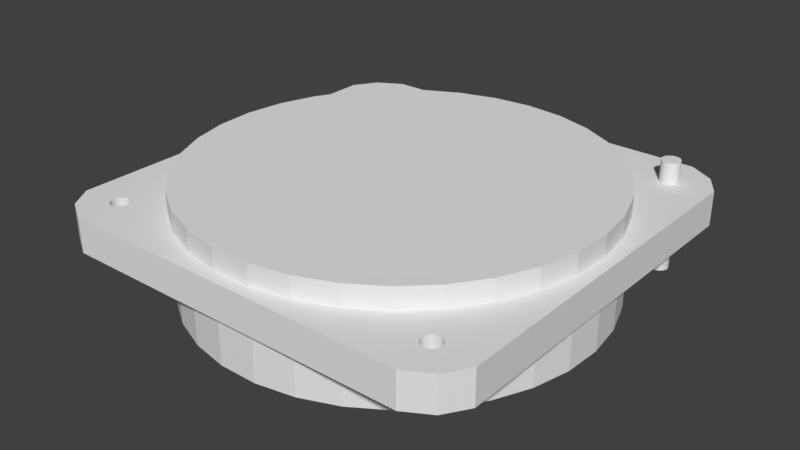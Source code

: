 # Source: landinglight_thick.blend  (saved by Blender 2.79.0; exported with 4.5.12 LTS)
import bpy
from mathutils import Matrix  # noqa: F401  (used for matrix-valued properties, if any)

bpy.ops.wm.read_factory_settings(use_empty=True)
scene = bpy.context.scene
scene.name = 'Scene'

# ---- collections
col_collection_1 = bpy.data.collections.new('Collection 1'); scene.collection.children.link(col_collection_1)

# ---- materials (node trees are filled in below, after node groups)
mat_material = bpy.data.materials.new('Material')
mat_material.alpha_threshold = 0.0
mat_material.use_transparent_shadow = False
mat_material.roughness = 0.5
mat_material.line_color = (0.0, 0.0, 0.0, 1.0)

# ---- material node trees

# ---- world
world_world = bpy.data.worlds.new('World'); scene.world = world_world
world_world.color = (0.05088, 0.05088, 0.05088)
world_world.use_sun_shadow = False
world_world.sun_shadow_jitter_overblur = 0.0
world_world.cycles.sampling_method = 'MANUAL'

# ---- meshes
me_cylinder_001 = bpy.data.meshes.new('Cylinder.001')
me_cylinder_001.from_pydata([(0.0, 1.0, -1.0), (0.0, 1.0, 1.0), (0.1893, 0.9819, -1.0), (0.1893, 0.9819, 1.0), (0.3717, 0.9284, -1.0), (0.3717, 0.9284, 1.0), (0.5406, 0.8413, -1.0), (0.5406, 0.8413, 1.0), (0.6901, 0.7237, -1.0), (0.6901, 0.7237, 1.0), (0.8146, 0.5801, -1.0), (0.8146, 0.5801, 1.0), (0.9096, 0.4154, -1.0), (0.9096, 0.4154, 1.0), (0.9718, 0.2358, -1.0), (0.9718, 0.2358, 1.0), (0.9989, 0.04758, -1.0), (0.9989, 0.04758, 1.0), (0.9898, -0.1423, -1.0), (0.9898, -0.1423, 1.0), (0.945, -0.3271, -1.0), (0.945, -0.3271, 1.0), (0.866, -0.5, -1.0), (0.866, -0.5, 1.0), (0.7557, -0.6549, -1.0), (0.7557, -0.6549, 1.0), (0.6182, -0.7861, -1.0), (0.6182, -0.7861, 1.0), (0.4582, -0.8888, -1.0), (0.4582, -0.8888, 1.0), (0.2817, -0.9595, -1.0), (0.2817, -0.9595, 1.0), (0.09506, -0.9955, -1.0), (0.09506, -0.9955, 1.0), (-0.09506, -0.9955, -1.0), (-0.09506, -0.9955, 1.0), (-0.2817, -0.9595, -1.0), (-0.2817, -0.9595, 1.0), (-0.4582, -0.8888, -1.0), (-0.4582, -0.8888, 1.0), (-0.6182, -0.7861, -1.0), (-0.6182, -0.7861, 1.0), (-0.7558, -0.6549, -1.0), (-0.7558, -0.6549, 1.0), (-0.866, -0.5, -1.0), (-0.866, -0.5, 1.0), (-0.945, -0.3271, -1.0), (-0.945, -0.3271, 1.0), (-0.9898, -0.1423, -1.0), (-0.9898, -0.1423, 1.0), (-0.9989, 0.04758, -1.0), (-0.9989, 0.04758, 1.0), (-0.9718, 0.2358, -1.0), (-0.9718, 0.2358, 1.0), (-0.9096, 0.4154, -1.0), (-0.9096, 0.4154, 1.0), (-0.8146, 0.5801, -1.0), (-0.8146, 0.5801, 1.0), (-0.6901, 0.7237, -1.0), (-0.6901, 0.7237, 1.0), (-0.5406, 0.8413, -1.0), (-0.5406, 0.8413, 1.0), (-0.3717, 0.9284, -1.0), (-0.3717, 0.9284, 1.0), (-0.1892, 0.9819, -1.0), (-0.1892, 0.9819, 1.0)], [], [(0, 1, 3, 2), (2, 3, 5, 4), (4, 5, 7, 6), (6, 7, 9, 8), (8, 9, 11, 10), (10, 11, 13, 12), (12, 13, 15, 14), (14, 15, 17, 16), (16, 17, 19, 18), (18, 19, 21, 20), (20, 21, 23, 22), (22, 23, 25, 24), (24, 25, 27, 26), (26, 27, 29, 28), (28, 29, 31, 30), (30, 31, 33, 32), (32, 33, 35, 34), (34, 35, 37, 36), (36, 37, 39, 38), (38, 39, 41, 40), (40, 41, 43, 42), (42, 43, 45, 44), (44, 45, 47, 46), (46, 47, 49, 48), (48, 49, 51, 50), (50, 51, 53, 52), (52, 53, 55, 54), (54, 55, 57, 56), (56, 57, 59, 58), (58, 59, 61, 60), (60, 61, 63, 62), (3, 1, 65, 63, 61, 59, 57, 55, 53, 51, 49, 47, 45, 43, 41, 39, 37, 35, 33, 31, 29, 27, 25, 23, 21, 19, 17, 15, 13, 11, 9, 7, 5), (62, 63, 65, 64), (64, 65, 1, 0), (0, 2, 4, 6, 8, 10, 12, 14, 16, 18, 20, 22, 24, 26, 28, 30, 32, 34, 36, 38, 40, 42, 44, 46, 48, 50, 52, 54, 56, 58, 60, 62, 64)])
me_cylinder_001.use_remesh_preserve_volume = False
me_cylinder_001.use_remesh_preserve_attributes = False
me_cylinder_001.use_mirror_vertex_groups = False
me_cylinder_001.update()
me_cylinder = bpy.data.meshes.new('Cylinder')
me_cylinder.from_pydata([(0.0, 1.0, -1.0), (0.0, 1.0, 1.0), (0.1893, 0.9819, -1.0), (0.1893, 0.9819, 1.0), (0.3717, 0.9284, -1.0), (0.3717, 0.9284, 1.0), (0.5406, 0.8413, -1.0), (0.5406, 0.8413, 1.0), (0.6901, 0.7237, -1.0), (0.6901, 0.7237, 1.0), (0.8146, 0.5801, -1.0), (0.8146, 0.5801, 1.0), (0.9096, 0.4154, -1.0), (0.9096, 0.4154, 1.0), (0.9718, 0.2358, -1.0), (0.9718, 0.2358, 1.0), (0.9989, 0.04758, -1.0), (0.9989, 0.04758, 1.0), (0.9898, -0.1423, -1.0), (0.9898, -0.1423, 1.0), (0.945, -0.3271, -1.0), (0.945, -0.3271, 1.0), (0.866, -0.5, -1.0), (0.866, -0.5, 1.0), (0.7557, -0.6549, -1.0), (0.7557, -0.6549, 1.0), (0.6182, -0.7861, -1.0), (0.6182, -0.7861, 1.0), (0.4582, -0.8888, -1.0), (0.4582, -0.8888, 1.0), (0.2817, -0.9595, -1.0), (0.2817, -0.9595, 1.0), (0.09506, -0.9955, -1.0), (0.09506, -0.9955, 1.0), (-0.09506, -0.9955, -1.0), (-0.09506, -0.9955, 1.0), (-0.2817, -0.9595, -1.0), (-0.2817, -0.9595, 1.0), (-0.4582, -0.8888, -1.0), (-0.4582, -0.8888, 1.0), (-0.6182, -0.7861, -1.0), (-0.6182, -0.7861, 1.0), (-0.7558, -0.6549, -1.0), (-0.7558, -0.6549, 1.0), (-0.866, -0.5, -1.0), (-0.866, -0.5, 1.0), (-0.945, -0.3271, -1.0), (-0.945, -0.3271, 1.0), (-0.9898, -0.1423, -1.0), (-0.9898, -0.1423, 1.0), (-0.9989, 0.04758, -1.0), (-0.9989, 0.04758, 1.0), (-0.9718, 0.2358, -1.0), (-0.9718, 0.2358, 1.0), (-0.9096, 0.4154, -1.0), (-0.9096, 0.4154, 1.0), (-0.8146, 0.5801, -1.0), (-0.8146, 0.5801, 1.0), (-0.6901, 0.7237, -1.0), (-0.6901, 0.7237, 1.0), (-0.5406, 0.8413, -1.0), (-0.5406, 0.8413, 1.0), (-0.3717, 0.9284, -1.0), (-0.3717, 0.9284, 1.0), (-0.1892, 0.9819, -1.0), (-0.1892, 0.9819, 1.0)], [], [(0, 1, 3, 2), (2, 3, 5, 4), (4, 5, 7, 6), (6, 7, 9, 8), (8, 9, 11, 10), (10, 11, 13, 12), (12, 13, 15, 14), (14, 15, 17, 16), (16, 17, 19, 18), (18, 19, 21, 20), (20, 21, 23, 22), (22, 23, 25, 24), (24, 25, 27, 26), (26, 27, 29, 28), (28, 29, 31, 30), (30, 31, 33, 32), (32, 33, 35, 34), (34, 35, 37, 36), (36, 37, 39, 38), (38, 39, 41, 40), (40, 41, 43, 42), (42, 43, 45, 44), (44, 45, 47, 46), (46, 47, 49, 48), (48, 49, 51, 50), (50, 51, 53, 52), (52, 53, 55, 54), (54, 55, 57, 56), (56, 57, 59, 58), (58, 59, 61, 60), (60, 61, 63, 62), (3, 1, 65, 63, 61, 59, 57, 55, 53, 51, 49, 47, 45, 43, 41, 39, 37, 35, 33, 31, 29, 27, 25, 23, 21, 19, 17, 15, 13, 11, 9, 7, 5), (62, 63, 65, 64), (64, 65, 1, 0), (0, 2, 4, 6, 8, 10, 12, 14, 16, 18, 20, 22, 24, 26, 28, 30, 32, 34, 36, 38, 40, 42, 44, 46, 48, 50, 52, 54, 56, 58, 60, 62, 64)])
me_cylinder.use_remesh_preserve_volume = False
me_cylinder.use_remesh_preserve_attributes = False
me_cylinder.use_mirror_vertex_groups = False
me_cylinder.update()
me_cube = bpy.data.meshes.new('Cube')
me_cube.from_pydata([(1.865, 1.866, -1.306e-09), (2.0, 2.98e-07, 0.0), (0.0, 0.0, 0.0), (4.768e-07, 2.0, 0.0), (1.865, 1.866, 2.0), (2.0, -2.98e-07, 2.0), (-2.384e-07, 1.788e-07, 2.0), (1.788e-07, 2.0, 2.0), (1.634, 2.0, 0.0), (1.634, 2.435e-07, 0.0), (1.634, 2.0, 2.0), (1.634, -2.107e-07, 2.0), (2.0, 1.655, 0.0), (3.947e-07, 1.655, 0.0), (2.0, 1.655, 2.0), (1.069e-07, 1.655, 2.0), (1.634, 1.655, 2.0), (1.634, 1.655, 0.0)], [], [(17, 9, 2, 13), (16, 15, 6, 11), (12, 14, 5, 1), (9, 11, 6, 2), (13, 15, 7, 3), (10, 8, 3, 7), (4, 0, 8, 10), (1, 5, 11, 9), (14, 16, 11, 5), (12, 1, 9, 17), (0, 12, 17, 8), (4, 10, 16, 14), (2, 6, 15, 13), (0, 4, 14, 12), (10, 7, 15, 16), (8, 17, 13, 3)])
me_cube.materials.append(mat_material)
me_cube.use_remesh_preserve_volume = False
me_cube.use_remesh_preserve_attributes = False
me_cube.use_mirror_vertex_groups = False
me_cube.update()

# ---- objects
ob_cylinder_001 = bpy.data.objects.new('Cylinder.001', me_cylinder_001)
ob_cylinder = bpy.data.objects.new('Cylinder', me_cylinder)
ob_cube = bpy.data.objects.new('Cube', me_cube)

# ---- transforms, parenting, visibility, modifiers, constraints
ob_cylinder_001.location = (47.5, 47.5, 0.0)
ob_cylinder_001.scale = (2.503, 2.506, 15.0)
ob_cylinder_001.hide_viewport = True
ob_cylinder_001.lineart.crease_threshold = 0.0
ob_cylinder.location = (0.0, 0.0, 0.0)
ob_cylinder.scale = (55.76, 55.83, 15.0)
ob_cylinder.hide_viewport = True
ob_cylinder.lineart.crease_threshold = 0.0
ob_cube.location = (0.0, 0.0, 0.0)
ob_cube.scale = (29.5, 29.5, 4.65)
ob_cube.lock_rotations_4d = False
ob_cube.empty_display_type = 'ARROWS'
ob_cube.lineart.crease_threshold = 0.0
_vg = ob_cube.vertex_groups.new(name='Group')
_m = ob_cube.modifiers.new('Boolean.001', 'BOOLEAN')
_m.object = ob_cylinder_001
_m.solver = 'FAST'
_m = ob_cube.modifiers.new('Mirror', 'MIRROR')
_m.use_axis = (True, True, False)
_m = ob_cube.modifiers.new('Boolean', 'BOOLEAN')
_m.object = ob_cylinder
_m.solver = 'FAST'

# ---- collection membership
col_collection_1.objects.link(ob_cylinder_001)
col_collection_1.objects.link(ob_cylinder)
col_collection_1.objects.link(ob_cube)

# ---- scene / render settings (as saved in the file)
scene.frame_start = 1; scene.frame_end = 250; scene.frame_set(1)
scene.render.engine = 'BLENDER_EEVEE_NEXT'
scene.render.resolution_percentage = 50
scene.render.dither_intensity = 0.0
scene.cycles.use_denoising = False
scene.cycles.samples = 128
scene.cycles.sampling_pattern = 'TABULATED_SOBOL'
scene.cycles.use_adaptive_sampling = False
scene.cycles.use_light_tree = False
scene.cycles.blur_glossy = 0.0
scene.cycles.sample_clamp_indirect = 0.0
scene.view_settings.view_transform = 'Standard'
bpy.context.view_layer.update()

# ---- added for rendering (the .blend has no active camera and no usable light): camera, sun
cam_auto = bpy.data.cameras.new('AutoCamera')
cam_auto.lens = 50.0
cam_auto.sensor_width = 36.0
cam_auto.clip_end = 2753.13
ob_auto_camera = bpy.data.objects.new('AutoCamera', cam_auto)
scene.collection.objects.link(ob_auto_camera)
ob_auto_camera.location = (156.874, -188.249, 125.499)
ob_auto_camera.rotation_euler = (1.09748, -7.21219e-08, 0.694738)
scene.camera = ob_auto_camera
light_auto_sun = bpy.data.lights.new('AutoSun', 'SUN')
light_auto_sun.energy = 3.0
light_auto_sun.angle = 0.0523599
ob_auto_sun = bpy.data.objects.new('AutoSun', light_auto_sun)
scene.collection.objects.link(ob_auto_sun)
ob_auto_sun.rotation_euler = (0.872665, 0.174533, 0.523599)
bpy.context.view_layer.update()

